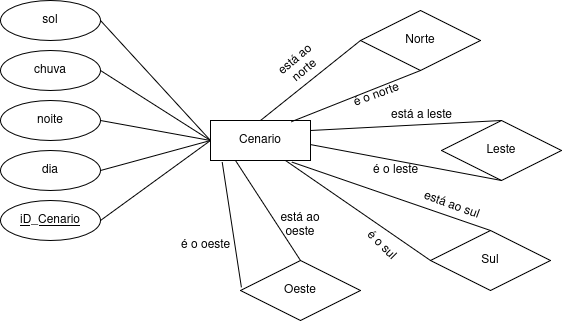

The diagram above was exported from draw.io. Its source (the exported page's mxGraphModel, read from the mxfile embedded in the PNG):
<mxGraphModel dx="1351" dy="1818" grid="1" gridSize="10" guides="1" tooltips="1" connect="1" arrows="1" fold="1" page="1" pageScale="1" pageWidth="827" pageHeight="1169" math="0" shadow="0">
  <root>
    <mxCell id="0" />
    <mxCell id="1" parent="0" />
    <mxCell id="2" value="&lt;u&gt;iD_Cenario&lt;/u&gt;" style="ellipse;whiteSpace=wrap;html=1;align=center;" vertex="1" parent="1">
      <mxGeometry x="179" y="-890" width="100" height="40" as="geometry" />
    </mxCell>
    <mxCell id="3" value="Cenario" style="whiteSpace=wrap;html=1;align=center;" vertex="1" parent="1">
      <mxGeometry x="389" y="-970" width="100" height="40" as="geometry" />
    </mxCell>
    <mxCell id="4" value="Leste" style="shape=rhombus;perimeter=rhombusPerimeter;whiteSpace=wrap;html=1;align=center;" vertex="1" parent="1">
      <mxGeometry x="620" y="-970" width="120" height="60" as="geometry" />
    </mxCell>
    <mxCell id="5" value="sol" style="ellipse;whiteSpace=wrap;html=1;align=center;" vertex="1" parent="1">
      <mxGeometry x="179" y="-1090" width="100" height="40" as="geometry" />
    </mxCell>
    <mxCell id="6" value="chuva" style="ellipse;whiteSpace=wrap;html=1;align=center;" vertex="1" parent="1">
      <mxGeometry x="179" y="-1040" width="100" height="40" as="geometry" />
    </mxCell>
    <mxCell id="7" value="noite" style="ellipse;whiteSpace=wrap;html=1;align=center;" vertex="1" parent="1">
      <mxGeometry x="179" y="-990" width="100" height="40" as="geometry" />
    </mxCell>
    <mxCell id="8" value="dia" style="ellipse;whiteSpace=wrap;html=1;align=center;" vertex="1" parent="1">
      <mxGeometry x="179" y="-940" width="100" height="40" as="geometry" />
    </mxCell>
    <mxCell id="9" value="" style="endArrow=none;html=1;rounded=0;entryX=1;entryY=0.5;entryDx=0;entryDy=0;exitX=0;exitY=0.5;exitDx=0;exitDy=0;" edge="1" source="3" target="2" parent="1">
      <mxGeometry width="50" height="50" relative="1" as="geometry">
        <mxPoint x="729" y="-830" as="sourcePoint" />
        <mxPoint x="779" y="-880" as="targetPoint" />
      </mxGeometry>
    </mxCell>
    <mxCell id="10" value="Oeste" style="shape=rhombus;perimeter=rhombusPerimeter;whiteSpace=wrap;html=1;align=center;" vertex="1" parent="1">
      <mxGeometry x="419" y="-830" width="120" height="60" as="geometry" />
    </mxCell>
    <mxCell id="11" value="Norte" style="shape=rhombus;perimeter=rhombusPerimeter;whiteSpace=wrap;html=1;align=center;" vertex="1" parent="1">
      <mxGeometry x="539" y="-1080" width="120" height="60" as="geometry" />
    </mxCell>
    <mxCell id="12" value="Sul" style="shape=rhombus;perimeter=rhombusPerimeter;whiteSpace=wrap;html=1;align=center;" vertex="1" parent="1">
      <mxGeometry x="609" y="-860" width="120" height="60" as="geometry" />
    </mxCell>
    <mxCell id="13" value="" style="endArrow=none;html=1;rounded=0;entryX=1;entryY=0.5;entryDx=0;entryDy=0;" edge="1" target="8" parent="1">
      <mxGeometry width="50" height="50" relative="1" as="geometry">
        <mxPoint x="389" y="-950" as="sourcePoint" />
        <mxPoint x="289" y="-860" as="targetPoint" />
      </mxGeometry>
    </mxCell>
    <mxCell id="14" value="" style="endArrow=none;html=1;rounded=0;entryX=1;entryY=0.5;entryDx=0;entryDy=0;exitX=0;exitY=0.5;exitDx=0;exitDy=0;" edge="1" source="3" target="7" parent="1">
      <mxGeometry width="50" height="50" relative="1" as="geometry">
        <mxPoint x="409" y="-930" as="sourcePoint" />
        <mxPoint x="299" y="-850" as="targetPoint" />
      </mxGeometry>
    </mxCell>
    <mxCell id="15" value="" style="endArrow=none;html=1;rounded=0;exitX=1;exitY=0.5;exitDx=0;exitDy=0;entryX=0;entryY=0.5;entryDx=0;entryDy=0;" edge="1" source="6" target="3" parent="1">
      <mxGeometry width="50" height="50" relative="1" as="geometry">
        <mxPoint x="439" y="-880" as="sourcePoint" />
        <mxPoint x="489" y="-930" as="targetPoint" />
      </mxGeometry>
    </mxCell>
    <mxCell id="16" value="" style="endArrow=none;html=1;rounded=0;exitX=1;exitY=0.5;exitDx=0;exitDy=0;entryX=0;entryY=0.5;entryDx=0;entryDy=0;" edge="1" source="5" target="3" parent="1">
      <mxGeometry width="50" height="50" relative="1" as="geometry">
        <mxPoint x="299" y="-1060" as="sourcePoint" />
        <mxPoint x="349" y="-1110" as="targetPoint" />
      </mxGeometry>
    </mxCell>
    <mxCell id="17" value="está ao norte" style="text;html=1;align=center;verticalAlign=middle;whiteSpace=wrap;rounded=0;rotation=-40;" vertex="1" parent="1">
      <mxGeometry x="449" y="-1040" width="60" height="30" as="geometry" />
    </mxCell>
    <mxCell id="18" value="é o norte" style="text;html=1;align=center;verticalAlign=middle;resizable=0;points=[];autosize=1;strokeColor=none;fillColor=none;rotation=-20;" vertex="1" parent="1">
      <mxGeometry x="520" y="-1010" width="70" height="30" as="geometry" />
    </mxCell>
    <mxCell id="19" value="está ao oeste" style="text;html=1;align=center;verticalAlign=middle;whiteSpace=wrap;rounded=0;rotation=0;" vertex="1" parent="1">
      <mxGeometry x="449" y="-880" width="60" height="30" as="geometry" />
    </mxCell>
    <mxCell id="20" value="está ao sul" style="text;html=1;align=center;verticalAlign=middle;resizable=0;points=[];autosize=1;strokeColor=none;fillColor=none;rotation=20;" vertex="1" parent="1">
      <mxGeometry x="590" y="-900" width="80" height="30" as="geometry" />
    </mxCell>
    <mxCell id="21" value="é o sul" style="text;html=1;align=center;verticalAlign=middle;resizable=0;points=[];autosize=1;strokeColor=none;fillColor=none;rotation=45;" vertex="1" parent="1">
      <mxGeometry x="530" y="-860" width="60" height="30" as="geometry" />
    </mxCell>
    <mxCell id="22" value="está a leste" style="text;html=1;align=center;verticalAlign=middle;resizable=0;points=[];autosize=1;strokeColor=none;fillColor=none;" vertex="1" parent="1">
      <mxGeometry x="560" y="-990" width="80" height="30" as="geometry" />
    </mxCell>
    <mxCell id="23" value="é o leste" style="text;html=1;align=center;verticalAlign=middle;resizable=0;points=[];autosize=1;strokeColor=none;fillColor=none;" vertex="1" parent="1">
      <mxGeometry x="539" y="-935" width="70" height="30" as="geometry" />
    </mxCell>
    <mxCell id="24" value="é o oeste" style="text;html=1;align=center;verticalAlign=middle;resizable=0;points=[];autosize=1;strokeColor=none;fillColor=none;rotation=0;" vertex="1" parent="1">
      <mxGeometry x="349" y="-860" width="70" height="30" as="geometry" />
    </mxCell>
    <mxCell id="25" value="" style="endArrow=none;html=1;rounded=0;exitX=1;exitY=0.25;exitDx=0;exitDy=0;entryX=0.5;entryY=0;entryDx=0;entryDy=0;" edge="1" source="3" target="4" parent="1">
      <mxGeometry width="50" height="50" relative="1" as="geometry">
        <mxPoint x="510" y="-900" as="sourcePoint" />
        <mxPoint x="560" y="-950" as="targetPoint" />
      </mxGeometry>
    </mxCell>
    <mxCell id="26" value="" style="endArrow=none;html=1;rounded=0;entryX=0.5;entryY=1;entryDx=0;entryDy=0;exitX=1;exitY=0.602;exitDx=0;exitDy=0;exitPerimeter=0;" edge="1" source="3" target="4" parent="1">
      <mxGeometry width="50" height="50" relative="1" as="geometry">
        <mxPoint x="510" y="-900" as="sourcePoint" />
        <mxPoint x="560" y="-950" as="targetPoint" />
      </mxGeometry>
    </mxCell>
    <mxCell id="27" value="" style="endArrow=none;html=1;rounded=0;exitX=0.5;exitY=0;exitDx=0;exitDy=0;entryX=0;entryY=0.5;entryDx=0;entryDy=0;" edge="1" source="3" target="11" parent="1">
      <mxGeometry width="50" height="50" relative="1" as="geometry">
        <mxPoint x="510" y="-900" as="sourcePoint" />
        <mxPoint x="560" y="-950" as="targetPoint" />
      </mxGeometry>
    </mxCell>
    <mxCell id="28" value="" style="endArrow=none;html=1;rounded=0;exitX=0.809;exitY=0.03;exitDx=0;exitDy=0;exitPerimeter=0;entryX=0.5;entryY=1;entryDx=0;entryDy=0;" edge="1" source="3" target="11" parent="1">
      <mxGeometry width="50" height="50" relative="1" as="geometry">
        <mxPoint x="520" y="-970" as="sourcePoint" />
        <mxPoint x="570" y="-1020" as="targetPoint" />
      </mxGeometry>
    </mxCell>
    <mxCell id="29" value="" style="endArrow=none;html=1;rounded=0;exitX=0.814;exitY=1.04;exitDx=0;exitDy=0;exitPerimeter=0;entryX=0.5;entryY=0;entryDx=0;entryDy=0;" edge="1" source="3" target="12" parent="1">
      <mxGeometry width="50" height="50" relative="1" as="geometry">
        <mxPoint x="510" y="-900" as="sourcePoint" />
        <mxPoint x="560" y="-950" as="targetPoint" />
      </mxGeometry>
    </mxCell>
    <mxCell id="30" value="" style="endArrow=none;html=1;rounded=0;exitX=0.75;exitY=1;exitDx=0;exitDy=0;entryX=0;entryY=0.5;entryDx=0;entryDy=0;" edge="1" source="3" target="12" parent="1">
      <mxGeometry width="50" height="50" relative="1" as="geometry">
        <mxPoint x="510" y="-900" as="sourcePoint" />
        <mxPoint x="560" y="-950" as="targetPoint" />
      </mxGeometry>
    </mxCell>
    <mxCell id="31" value="" style="endArrow=none;html=1;rounded=0;entryX=0.25;entryY=1;entryDx=0;entryDy=0;exitX=0.5;exitY=0;exitDx=0;exitDy=0;" edge="1" source="10" target="3" parent="1">
      <mxGeometry width="50" height="50" relative="1" as="geometry">
        <mxPoint x="310" y="-770" as="sourcePoint" />
        <mxPoint x="360" y="-820" as="targetPoint" />
      </mxGeometry>
    </mxCell>
    <mxCell id="32" value="" style="endArrow=none;html=1;rounded=0;exitX=0.117;exitY=1.04;exitDx=0;exitDy=0;exitPerimeter=0;" edge="1" source="3" parent="1">
      <mxGeometry width="50" height="50" relative="1" as="geometry">
        <mxPoint x="349.99999999999994" y="-910" as="sourcePoint" />
        <mxPoint x="419.9086850224109" y="-803.1643425112056" as="targetPoint" />
      </mxGeometry>
    </mxCell>
  </root>
</mxGraphModel>